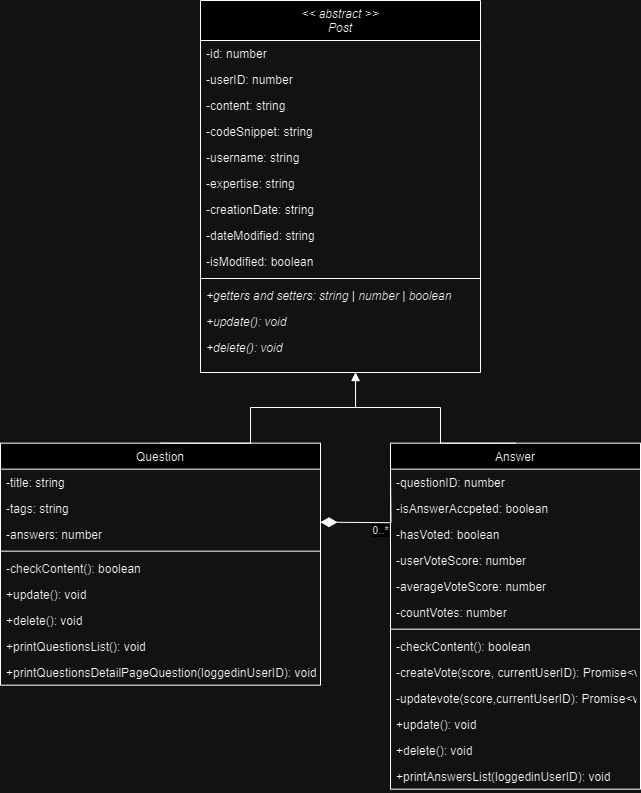

The diagram above was exported from draw.io. Its source (the exported page's mxGraphModel, read from the mxfile embedded in the PNG):
<mxGraphModel dx="988" dy="4397" grid="1" gridSize="10" guides="1" tooltips="1" connect="1" arrows="1" fold="1" page="1" pageScale="1" pageWidth="827" pageHeight="1169" math="0" shadow="0">
  <root>
    <mxCell id="0" />
    <mxCell id="1" parent="0" />
    <mxCell id="2" value="0..*" style="edgeStyle=orthogonalEdgeStyle;rounded=0;orthogonalLoop=1;jettySize=auto;html=1;startArrow=diamondThin;startFill=1;endArrow=none;endFill=0;startSize=14;endSize=8;" edge="1" parent="1">
      <mxGeometry x="-0.0211" y="-8" relative="1" as="geometry">
        <mxPoint x="1310" y="-2560" as="targetPoint" />
        <mxPoint x="1240" y="-2508.3061224489797" as="sourcePoint" />
        <mxPoint as="offset" />
      </mxGeometry>
    </mxCell>
    <mxCell id="3" value="Question" style="swimlane;fontStyle=0;align=center;verticalAlign=top;childLayout=stackLayout;horizontal=1;startSize=26;horizontalStack=0;resizeParent=1;resizeLast=0;collapsible=1;marginBottom=0;rounded=0;shadow=0;strokeWidth=1;" vertex="1" parent="1">
      <mxGeometry x="920" y="-2587.34" width="320" height="242" as="geometry">
        <mxRectangle x="550" y="140" width="160" height="26" as="alternateBounds" />
      </mxGeometry>
    </mxCell>
    <mxCell id="4" value="-title: string" style="text;align=left;verticalAlign=top;spacingLeft=4;spacingRight=4;overflow=hidden;rotatable=0;points=[[0,0.5],[1,0.5]];portConstraint=eastwest;rounded=0;shadow=0;html=0;" vertex="1" parent="3">
      <mxGeometry y="26" width="320" height="26" as="geometry" />
    </mxCell>
    <mxCell id="5" value="-tags: string" style="text;align=left;verticalAlign=top;spacingLeft=4;spacingRight=4;overflow=hidden;rotatable=0;points=[[0,0.5],[1,0.5]];portConstraint=eastwest;rounded=0;shadow=0;html=0;" vertex="1" parent="3">
      <mxGeometry y="52" width="320" height="26" as="geometry" />
    </mxCell>
    <mxCell id="6" value="-answers: number" style="text;align=left;verticalAlign=top;spacingLeft=4;spacingRight=4;overflow=hidden;rotatable=0;points=[[0,0.5],[1,0.5]];portConstraint=eastwest;rounded=0;shadow=0;html=0;" vertex="1" parent="3">
      <mxGeometry y="78" width="320" height="26" as="geometry" />
    </mxCell>
    <mxCell id="7" value="" style="line;html=1;strokeWidth=1;align=left;verticalAlign=middle;spacingTop=-1;spacingLeft=3;spacingRight=3;rotatable=0;labelPosition=right;points=[];portConstraint=eastwest;" vertex="1" parent="3">
      <mxGeometry y="104" width="320" height="8" as="geometry" />
    </mxCell>
    <mxCell id="8" value="-checkContent(): boolean" style="text;align=left;verticalAlign=top;spacingLeft=4;spacingRight=4;overflow=hidden;rotatable=0;points=[[0,0.5],[1,0.5]];portConstraint=eastwest;rounded=0;shadow=0;html=0;" vertex="1" parent="3">
      <mxGeometry y="112" width="320" height="26" as="geometry" />
    </mxCell>
    <mxCell id="9" value="+update(): void" style="text;align=left;verticalAlign=top;spacingLeft=4;spacingRight=4;overflow=hidden;rotatable=0;points=[[0,0.5],[1,0.5]];portConstraint=eastwest;rounded=0;shadow=0;html=0;" vertex="1" parent="3">
      <mxGeometry y="138" width="320" height="26" as="geometry" />
    </mxCell>
    <mxCell id="10" value="+delete(): void" style="text;align=left;verticalAlign=top;spacingLeft=4;spacingRight=4;overflow=hidden;rotatable=0;points=[[0,0.5],[1,0.5]];portConstraint=eastwest;rounded=0;shadow=0;html=0;" vertex="1" parent="3">
      <mxGeometry y="164" width="320" height="26" as="geometry" />
    </mxCell>
    <mxCell id="11" value="+printQuestionsList(): void" style="text;align=left;verticalAlign=top;spacingLeft=4;spacingRight=4;overflow=hidden;rotatable=0;points=[[0,0.5],[1,0.5]];portConstraint=eastwest;rounded=0;shadow=0;html=0;" vertex="1" parent="3">
      <mxGeometry y="190" width="320" height="26" as="geometry" />
    </mxCell>
    <mxCell id="12" value="+printQuestionsDetailPageQuestion(loggedinUserID): void" style="text;align=left;verticalAlign=top;spacingLeft=4;spacingRight=4;overflow=hidden;rotatable=0;points=[[0,0.5],[1,0.5]];portConstraint=eastwest;rounded=0;shadow=0;html=0;" vertex="1" parent="3">
      <mxGeometry y="216" width="320" height="26" as="geometry" />
    </mxCell>
    <mxCell id="13" value="Answer" style="swimlane;fontStyle=0;align=center;verticalAlign=top;childLayout=stackLayout;horizontal=1;startSize=26;horizontalStack=0;resizeParent=1;resizeLast=0;collapsible=1;marginBottom=0;rounded=0;shadow=0;strokeWidth=1;" vertex="1" parent="1">
      <mxGeometry x="1310" y="-2587.34" width="250" height="346" as="geometry">
        <mxRectangle x="550" y="140" width="160" height="26" as="alternateBounds" />
      </mxGeometry>
    </mxCell>
    <mxCell id="14" value="-questionID: number" style="text;align=left;verticalAlign=top;spacingLeft=4;spacingRight=4;overflow=hidden;rotatable=0;points=[[0,0.5],[1,0.5]];portConstraint=eastwest;" vertex="1" parent="13">
      <mxGeometry y="26" width="250" height="26" as="geometry" />
    </mxCell>
    <mxCell id="15" value="-isAnswerAccpeted: boolean" style="text;align=left;verticalAlign=top;spacingLeft=4;spacingRight=4;overflow=hidden;rotatable=0;points=[[0,0.5],[1,0.5]];portConstraint=eastwest;rounded=0;shadow=0;html=0;" vertex="1" parent="13">
      <mxGeometry y="52" width="250" height="26" as="geometry" />
    </mxCell>
    <mxCell id="16" value="-hasVoted: boolean" style="text;align=left;verticalAlign=top;spacingLeft=4;spacingRight=4;overflow=hidden;rotatable=0;points=[[0,0.5],[1,0.5]];portConstraint=eastwest;rounded=0;shadow=0;html=0;" vertex="1" parent="13">
      <mxGeometry y="78" width="250" height="26" as="geometry" />
    </mxCell>
    <mxCell id="17" value="-userVoteScore: number" style="text;align=left;verticalAlign=top;spacingLeft=4;spacingRight=4;overflow=hidden;rotatable=0;points=[[0,0.5],[1,0.5]];portConstraint=eastwest;rounded=0;shadow=0;html=0;" vertex="1" parent="13">
      <mxGeometry y="104" width="250" height="26" as="geometry" />
    </mxCell>
    <mxCell id="18" value="-averageVoteScore: number" style="text;align=left;verticalAlign=top;spacingLeft=4;spacingRight=4;overflow=hidden;rotatable=0;points=[[0,0.5],[1,0.5]];portConstraint=eastwest;rounded=0;shadow=0;html=0;" vertex="1" parent="13">
      <mxGeometry y="130" width="250" height="26" as="geometry" />
    </mxCell>
    <mxCell id="19" value="-countVotes: number" style="text;align=left;verticalAlign=top;spacingLeft=4;spacingRight=4;overflow=hidden;rotatable=0;points=[[0,0.5],[1,0.5]];portConstraint=eastwest;rounded=0;shadow=0;html=0;" vertex="1" parent="13">
      <mxGeometry y="156" width="250" height="26" as="geometry" />
    </mxCell>
    <mxCell id="20" value="" style="line;html=1;strokeWidth=1;align=left;verticalAlign=middle;spacingTop=-1;spacingLeft=3;spacingRight=3;rotatable=0;labelPosition=right;points=[];portConstraint=eastwest;" vertex="1" parent="13">
      <mxGeometry y="182" width="250" height="8" as="geometry" />
    </mxCell>
    <mxCell id="21" value="-checkContent(): boolean" style="text;align=left;verticalAlign=top;spacingLeft=4;spacingRight=4;overflow=hidden;rotatable=0;points=[[0,0.5],[1,0.5]];portConstraint=eastwest;rounded=0;shadow=0;html=0;" vertex="1" parent="13">
      <mxGeometry y="190" width="250" height="26" as="geometry" />
    </mxCell>
    <mxCell id="22" value="-createVote(score, currentUserID): Promise&lt;void&gt;" style="text;align=left;verticalAlign=top;spacingLeft=4;spacingRight=4;overflow=hidden;rotatable=0;points=[[0,0.5],[1,0.5]];portConstraint=eastwest;rounded=0;shadow=0;html=0;" vertex="1" parent="13">
      <mxGeometry y="216" width="250" height="26" as="geometry" />
    </mxCell>
    <mxCell id="23" value="-updatevote(score,currentUserID): Promise&lt;void&gt;" style="text;align=left;verticalAlign=top;spacingLeft=4;spacingRight=4;overflow=hidden;rotatable=0;points=[[0,0.5],[1,0.5]];portConstraint=eastwest;rounded=0;shadow=0;html=0;" vertex="1" parent="13">
      <mxGeometry y="242" width="250" height="26" as="geometry" />
    </mxCell>
    <mxCell id="24" value="+update(): void" style="text;align=left;verticalAlign=top;spacingLeft=4;spacingRight=4;overflow=hidden;rotatable=0;points=[[0,0.5],[1,0.5]];portConstraint=eastwest;rounded=0;shadow=0;html=0;" vertex="1" parent="13">
      <mxGeometry y="268" width="250" height="26" as="geometry" />
    </mxCell>
    <mxCell id="25" value="+delete(): void" style="text;align=left;verticalAlign=top;spacingLeft=4;spacingRight=4;overflow=hidden;rotatable=0;points=[[0,0.5],[1,0.5]];portConstraint=eastwest;rounded=0;shadow=0;html=0;" vertex="1" parent="13">
      <mxGeometry y="294" width="250" height="26" as="geometry" />
    </mxCell>
    <mxCell id="26" value="+printAnswersList(loggedinUserID): void" style="text;align=left;verticalAlign=top;spacingLeft=4;spacingRight=4;overflow=hidden;rotatable=0;points=[[0,0.5],[1,0.5]];portConstraint=eastwest;rounded=0;shadow=0;html=0;" vertex="1" parent="13">
      <mxGeometry y="320" width="250" height="26" as="geometry" />
    </mxCell>
    <mxCell id="27" style="edgeStyle=orthogonalEdgeStyle;rounded=0;orthogonalLoop=1;jettySize=auto;html=1;entryX=0.5;entryY=0;entryDx=0;entryDy=0;endArrow=none;endFill=0;startArrow=block;startFill=1;" edge="1" source="29" target="3" parent="1">
      <mxGeometry relative="1" as="geometry">
        <Array as="points">
          <mxPoint x="1275" y="-2623" />
          <mxPoint x="1170" y="-2623" />
          <mxPoint x="1170" y="-2587" />
        </Array>
      </mxGeometry>
    </mxCell>
    <mxCell id="28" style="edgeStyle=orthogonalEdgeStyle;rounded=0;orthogonalLoop=1;jettySize=auto;html=1;entryX=0.5;entryY=0;entryDx=0;entryDy=0;endArrow=none;endFill=0;startArrow=block;startFill=1;" edge="1" source="29" target="13" parent="1">
      <mxGeometry relative="1" as="geometry">
        <Array as="points">
          <mxPoint x="1275" y="-2623" />
          <mxPoint x="1360" y="-2623" />
          <mxPoint x="1360" y="-2587" />
        </Array>
      </mxGeometry>
    </mxCell>
    <mxCell id="29" value="&lt;&lt; abstract &gt;&gt;&#10;Post" style="swimlane;fontStyle=2;align=center;verticalAlign=top;childLayout=stackLayout;horizontal=1;startSize=40;horizontalStack=0;resizeParent=1;resizeLast=0;collapsible=1;marginBottom=0;rounded=0;shadow=0;strokeWidth=1;" vertex="1" parent="1">
      <mxGeometry x="1120" y="-3030" width="280" height="372" as="geometry">
        <mxRectangle x="550" y="140" width="160" height="26" as="alternateBounds" />
      </mxGeometry>
    </mxCell>
    <mxCell id="30" value="-id: number" style="text;align=left;verticalAlign=top;spacingLeft=4;spacingRight=4;overflow=hidden;rotatable=0;points=[[0,0.5],[1,0.5]];portConstraint=eastwest;" vertex="1" parent="29">
      <mxGeometry y="40" width="280" height="26" as="geometry" />
    </mxCell>
    <mxCell id="31" value="-userID: number" style="text;align=left;verticalAlign=top;spacingLeft=4;spacingRight=4;overflow=hidden;rotatable=0;points=[[0,0.5],[1,0.5]];portConstraint=eastwest;rounded=0;shadow=0;html=0;" vertex="1" parent="29">
      <mxGeometry y="66" width="280" height="26" as="geometry" />
    </mxCell>
    <mxCell id="32" value="-content: string" style="text;align=left;verticalAlign=top;spacingLeft=4;spacingRight=4;overflow=hidden;rotatable=0;points=[[0,0.5],[1,0.5]];portConstraint=eastwest;rounded=0;shadow=0;html=0;" vertex="1" parent="29">
      <mxGeometry y="92" width="280" height="26" as="geometry" />
    </mxCell>
    <mxCell id="33" value="-codeSnippet: string" style="text;align=left;verticalAlign=top;spacingLeft=4;spacingRight=4;overflow=hidden;rotatable=0;points=[[0,0.5],[1,0.5]];portConstraint=eastwest;rounded=0;shadow=0;html=0;" vertex="1" parent="29">
      <mxGeometry y="118" width="280" height="26" as="geometry" />
    </mxCell>
    <mxCell id="34" value="-username: string" style="text;align=left;verticalAlign=top;spacingLeft=4;spacingRight=4;overflow=hidden;rotatable=0;points=[[0,0.5],[1,0.5]];portConstraint=eastwest;rounded=0;shadow=0;html=0;" vertex="1" parent="29">
      <mxGeometry y="144" width="280" height="26" as="geometry" />
    </mxCell>
    <mxCell id="35" value="-expertise: string" style="text;align=left;verticalAlign=top;spacingLeft=4;spacingRight=4;overflow=hidden;rotatable=0;points=[[0,0.5],[1,0.5]];portConstraint=eastwest;rounded=0;shadow=0;html=0;" vertex="1" parent="29">
      <mxGeometry y="170" width="280" height="26" as="geometry" />
    </mxCell>
    <mxCell id="36" value="-creationDate: string" style="text;align=left;verticalAlign=top;spacingLeft=4;spacingRight=4;overflow=hidden;rotatable=0;points=[[0,0.5],[1,0.5]];portConstraint=eastwest;rounded=0;shadow=0;html=0;" vertex="1" parent="29">
      <mxGeometry y="196" width="280" height="26" as="geometry" />
    </mxCell>
    <mxCell id="37" value="-dateModified: string" style="text;align=left;verticalAlign=top;spacingLeft=4;spacingRight=4;overflow=hidden;rotatable=0;points=[[0,0.5],[1,0.5]];portConstraint=eastwest;rounded=0;shadow=0;html=0;" vertex="1" parent="29">
      <mxGeometry y="222" width="280" height="26" as="geometry" />
    </mxCell>
    <mxCell id="38" value="-isModified: boolean" style="text;align=left;verticalAlign=top;spacingLeft=4;spacingRight=4;overflow=hidden;rotatable=0;points=[[0,0.5],[1,0.5]];portConstraint=eastwest;rounded=0;shadow=0;html=0;" vertex="1" parent="29">
      <mxGeometry y="248" width="280" height="26" as="geometry" />
    </mxCell>
    <mxCell id="39" value="" style="line;html=1;strokeWidth=1;align=left;verticalAlign=middle;spacingTop=-1;spacingLeft=3;spacingRight=3;rotatable=0;labelPosition=right;points=[];portConstraint=eastwest;" vertex="1" parent="29">
      <mxGeometry y="274" width="280" height="8" as="geometry" />
    </mxCell>
    <mxCell id="40" value="+getters and setters: string | number | boolean" style="text;align=left;verticalAlign=top;spacingLeft=4;spacingRight=4;overflow=hidden;rotatable=0;points=[[0,0.5],[1,0.5]];portConstraint=eastwest;rounded=0;shadow=0;html=0;fontStyle=2" vertex="1" parent="29">
      <mxGeometry y="282" width="280" height="26" as="geometry" />
    </mxCell>
    <mxCell id="41" value="+update(): void" style="text;align=left;verticalAlign=top;spacingLeft=4;spacingRight=4;overflow=hidden;rotatable=0;points=[[0,0.5],[1,0.5]];portConstraint=eastwest;rounded=0;shadow=0;html=0;fontStyle=2" vertex="1" parent="29">
      <mxGeometry y="308" width="280" height="26" as="geometry" />
    </mxCell>
    <mxCell id="42" value="+delete(): void" style="text;align=left;verticalAlign=top;spacingLeft=4;spacingRight=4;overflow=hidden;rotatable=0;points=[[0,0.5],[1,0.5]];portConstraint=eastwest;rounded=0;shadow=0;html=0;fontStyle=2" vertex="1" parent="29">
      <mxGeometry y="334" width="280" height="26" as="geometry" />
    </mxCell>
  </root>
</mxGraphModel>